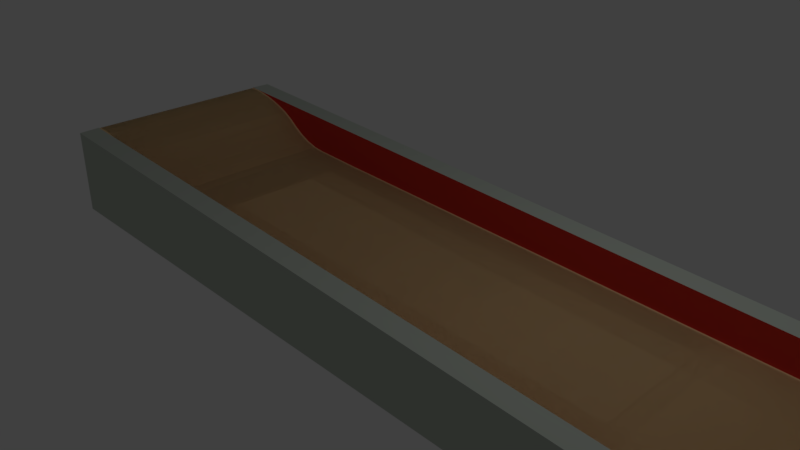 # Source: skeeball.blend  (saved by Blender 2.77.0; exported with 4.5.12 LTS)
import bpy
from mathutils import Matrix  # noqa: F401  (used for matrix-valued properties, if any)

bpy.ops.wm.read_factory_settings(use_empty=True)
scene = bpy.context.scene
scene.name = 'Scene'

# ---- collections
col_collection_1 = bpy.data.collections.new('Collection 1'); scene.collection.children.link(col_collection_1)

# ---- materials (node trees are filled in below, after node groups)
mat_material = bpy.data.materials.new('Material')
mat_material.alpha_threshold = 0.0
mat_material.use_transparent_shadow = False
mat_material.diffuse_color = (0.8, 0.5623, 0.293, 1.0)
mat_material.specular_color = (0.9699, 1.0, 1.0)
mat_material.roughness = 0.5
mat_material.line_color = (0.0, 0.0, 0.0, 1.0)
mat_material_001 = bpy.data.materials.new('Material.001')
mat_material_001.alpha_threshold = 0.0
mat_material_001.use_transparent_shadow = False
mat_material_001.diffuse_color = (0.8, 0.05582, 0.03825, 1.0)
mat_material_001.roughness = 0.5
mat_material_002 = bpy.data.materials.new('Material.002')
mat_material_002.alpha_threshold = 0.0
mat_material_002.use_transparent_shadow = False
mat_material_002.diffuse_color = (0.5202, 0.5705, 0.5027, 1.0)
mat_material_002.roughness = 0.5

# ---- material node trees

# ---- world
world_world = bpy.data.worlds.new('World'); scene.world = world_world
world_world.color = (0.05088, 0.05088, 0.05088)
world_world.use_sun_shadow = False
world_world.sun_shadow_jitter_overblur = 0.0
world_world.cycles.sampling_method = 'MANUAL'

# ---- cameras
cam_camera = bpy.data.cameras.new('Camera')
cam_camera.clip_end = 100.0
cam_camera.lens = 35.0
cam_camera.sensor_width = 32.0
cam_camera.sensor_height = 18.0
cam_camera.ortho_scale = 7.314
cam_camera.dof.focus_distance = 0.0
cam_camera.dof.aperture_fstop = 128.0

# ---- lights
light_lamp = bpy.data.lights.new('Lamp', 'POINT')
light_lamp.transmission_factor = 0.0
light_lamp.cutoff_distance = 30.0
light_lamp.energy = 100.0
light_lamp.shadow_buffer_clip_start = 1.001
light_lamp.shadow_soft_size = 0.1
light_lamp.shadow_maximum_resolution = 0.006
light_lamp.use_absolute_resolution = True

# ---- meshes
me_cube = bpy.data.meshes.new('Cube')
me_cube.from_pydata([(5.763, 1.349, -0.472), (5.763, -1.379, -0.472), (5.787, 1.349, -0.09664), (5.787, -1.379, -0.09664), (-3.095, 1.349, 0.3315), (-3.095, -1.379, 0.3315), (-2.084, 1.349, 0.2242), (-2.084, -1.379, 0.2242), (-3.255, 1.349, 0.4087), (-3.396, 1.349, 0.502), (-3.536, 1.349, 0.6071), (-3.678, 1.349, 0.6919), (-3.822, 1.349, 0.7511), (-3.966, 1.349, 0.8021), (-4.11, 1.349, 0.8412), (-4.256, 1.349, 0.8715), (-4.402, 1.349, 0.8888), (-4.549, 1.349, 0.8906), (-3.255, -1.379, 0.4087), (-3.396, -1.379, 0.502), (-3.536, -1.379, 0.6071), (-3.678, -1.379, 0.6919), (-3.822, -1.379, 0.7511), (-3.966, -1.379, 0.8021), (-4.11, -1.379, 0.8412), (-4.256, -1.379, 0.8715), (-4.402, -1.379, 0.8888), (-4.549, -1.379, 0.8906), (-4.629, -1.379, -0.346), (-4.629, 1.349, -0.346), (-2.253, 1.349, 0.2346), (-2.422, 1.349, 0.241), (-2.591, 1.349, 0.2496), (-2.76, 1.349, 0.2595), (-2.928, 1.349, 0.2808), (-2.253, -1.379, 0.2346), (-2.422, -1.379, 0.241), (-2.591, -1.379, 0.2496), (-2.76, -1.379, 0.2595), (-2.928, -1.379, 0.2808), (5.763, -1.672, -0.472), (-4.6, -1.672, -0.3508), (-2.084, -1.379, 0.2242), (5.787, -1.379, -0.09664), (5.815, -1.672, 0.346), (-4.549, -1.672, 0.8905), (-4.549, -1.379, 0.8981), (5.787, -1.379, 0.3466)], [], [(0, 2, 3, 1), (34, 4, 5, 39), (2, 6, 7, 3), (4, 8, 18, 5), (8, 9, 19, 18), (9, 10, 20, 19), (10, 11, 21, 20), (11, 12, 22, 21), (12, 13, 23, 22), (13, 14, 24, 23), (14, 15, 25, 24), (15, 16, 26, 25), (16, 17, 27, 26), (6, 30, 35, 7), (30, 31, 36, 35), (31, 32, 37, 36), (32, 33, 38, 37), (33, 34, 39, 38), (1, 28, 29, 0), (27, 17, 29, 28), (3, 7, 42, 43), (40, 1, 28, 41), (47, 46, 45, 44), (44, 45, 41, 40), (39, 5, 18, 19, 20, 21, 22, 23, 24, 25, 26, 27, 46, 47, 43, 42, 35, 36, 37, 38), (40, 1, 47, 44), (28, 41, 45, 46, 27)])
me_cube.polygons.foreach_set('material_index', [2, 0, 0, 0, 0, 0, 0, 0, 0, 0, 0, 0, 0, 0, 0, 0, 0, 0, 0, 2, 0, 0, 2, 2, 1, 2, 2])
me_cube.materials.append(mat_material)
me_cube.materials.append(mat_material_001)
me_cube.materials.append(mat_material_002)
me_cube.use_remesh_preserve_volume = False
me_cube.use_remesh_preserve_attributes = False
me_cube.use_mirror_vertex_groups = False
me_cube.update()

# ---- objects
ob_cube = bpy.data.objects.new('Cube', me_cube)
ob_lamp = bpy.data.objects.new('Lamp', light_lamp)
ob_camera = bpy.data.objects.new('Camera', cam_camera)

# ---- transforms, parenting, visibility, modifiers, constraints
ob_cube.location = (0.0, 0.0, 0.0)
ob_cube.lock_rotations_4d = False
ob_cube.empty_display_type = 'ARROWS'
ob_cube.lineart.crease_threshold = 0.0
_m = ob_cube.modifiers.new('Mirror', 'MIRROR')
_m.use_axis = (False, True, False)
ob_lamp.location = (4.076, 1.005, 5.904)
ob_lamp.rotation_euler = (0.6503, 0.05522, 1.866)
ob_lamp.lock_rotations_4d = False
ob_lamp.empty_display_type = 'ARROWS'
ob_lamp.color = (0.0, 0.0, 0.0, 0.0)
ob_lamp.lineart.crease_threshold = 0.0
ob_camera.location = (7.481, -6.508, 5.344)
ob_camera.rotation_euler = (1.109, 0.01082, 0.8149)
ob_camera.lock_rotations_4d = False
ob_camera.empty_display_type = 'ARROWS'
ob_camera.color = (0.0, 0.0, 0.0, 0.0)
ob_camera.display_type = 'WIRE'
ob_camera.lineart.crease_threshold = 0.0

# ---- collection membership
col_collection_1.objects.link(ob_cube)
col_collection_1.objects.link(ob_lamp)
col_collection_1.objects.link(ob_camera)

# ---- scene / render settings (as saved in the file)
scene.camera = ob_camera
scene.frame_start = 1; scene.frame_end = 250; scene.frame_set(1)
scene.render.engine = 'BLENDER_EEVEE_NEXT'
scene.render.resolution_percentage = 50
scene.render.dither_intensity = 0.0
scene.cycles.use_denoising = False
scene.cycles.samples = 128
scene.cycles.sampling_pattern = 'TABULATED_SOBOL'
scene.cycles.light_sampling_threshold = 0.0
scene.cycles.use_adaptive_sampling = False
scene.cycles.use_light_tree = False
scene.cycles.blur_glossy = 0.0
scene.cycles.sample_clamp_indirect = 0.0
scene.view_settings.view_transform = 'Standard'
bpy.context.view_layer.update()

